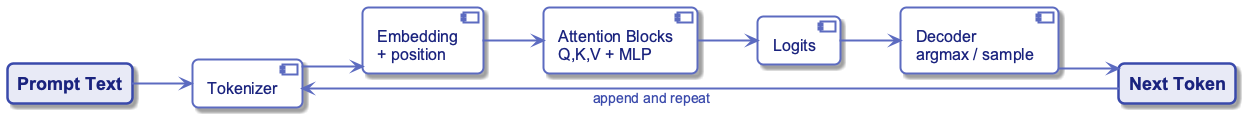

The diagram above was rendered by PlantUML. Its source (embedded in the PNG):
@startuml
left to right direction
skinparam linetype ortho
skinparam shadowing true
skinparam roundcorner 12
skinparam defaultFontName "Segoe UI, Arial, sans-serif"
skinparam defaultFontSize 18
skinparam defaultFontColor #1A237E
skinparam backgroundColor transparent
skinparam component {
  BackgroundColor #FFFFFF
  BorderColor #5C6BC0
  BorderThickness 2
  FontSize 16
  Padding 14
}
skinparam rectangle {
  BackgroundColor #E8EAF6
  BorderColor #3949AB
  BorderThickness 2.5
  FontColor #1A237E
  FontStyle bold
  Padding 18
}
skinparam arrow {
  Color #5C6BC0
  Thickness 2
  FontSize 14
  FontColor #3949AB
}

rectangle "Prompt Text" as prompt
component "Tokenizer" as tok
component "Embedding\n+ position" as emb
component "Attention Blocks\nQ,K,V + MLP" as block
component "Logits" as logits
component "Decoder\nargmax / sample" as dec
rectangle "Next Token" as next

prompt --> tok
tok --> emb
emb --> block
block --> logits
logits --> dec
dec --> next
next --> tok : append and repeat
@enduml